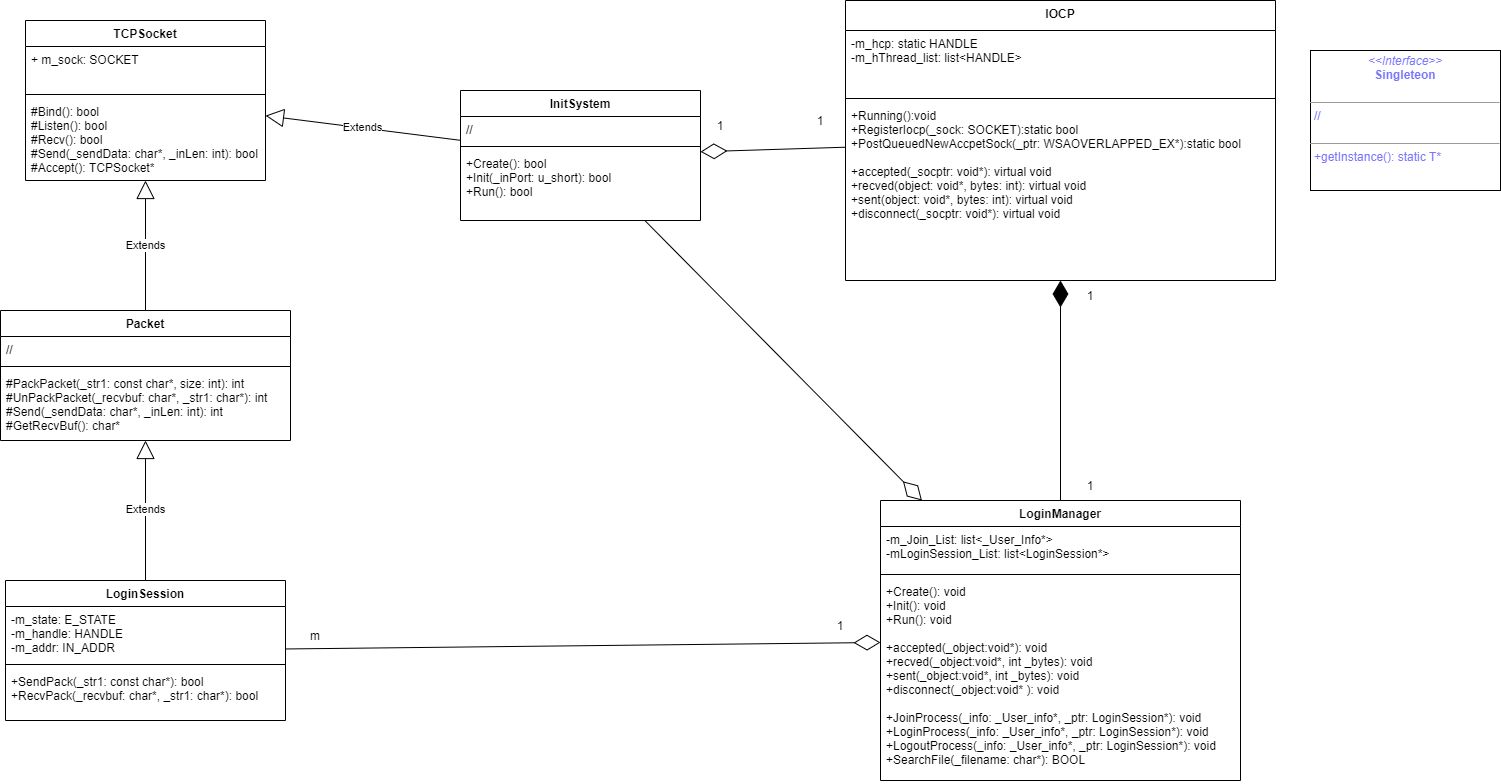

The diagram above was exported from draw.io. Its source (the exported page's mxGraphModel, read from the mxfile embedded in the PNG):
<mxGraphModel dx="1673" dy="829" grid="1" gridSize="10" guides="1" tooltips="1" connect="1" arrows="1" fold="1" page="1" pageScale="1" pageWidth="2400" pageHeight="1920" math="0" shadow="0">
  <root>
    <mxCell id="WIyWlLk6GJQsqaUBKTNV-0" />
    <mxCell id="WIyWlLk6GJQsqaUBKTNV-1" parent="WIyWlLk6GJQsqaUBKTNV-0" />
    <mxCell id="IaPMxqxTLnlepeS28FIk-8" value="TCPSocket" style="swimlane;fontStyle=1;align=center;verticalAlign=top;childLayout=stackLayout;horizontal=1;startSize=26;horizontalStack=0;resizeParent=1;resizeParentMax=0;resizeLast=0;collapsible=1;marginBottom=0;" vertex="1" parent="WIyWlLk6GJQsqaUBKTNV-1">
      <mxGeometry x="65" y="130" width="240" height="160" as="geometry" />
    </mxCell>
    <mxCell id="IaPMxqxTLnlepeS28FIk-9" value="+ m_sock: SOCKET" style="text;strokeColor=none;fillColor=none;align=left;verticalAlign=top;spacingLeft=4;spacingRight=4;overflow=hidden;rotatable=0;points=[[0,0.5],[1,0.5]];portConstraint=eastwest;" vertex="1" parent="IaPMxqxTLnlepeS28FIk-8">
      <mxGeometry y="26" width="240" height="44" as="geometry" />
    </mxCell>
    <mxCell id="IaPMxqxTLnlepeS28FIk-10" value="" style="line;strokeWidth=1;fillColor=none;align=left;verticalAlign=middle;spacingTop=-1;spacingLeft=3;spacingRight=3;rotatable=0;labelPosition=right;points=[];portConstraint=eastwest;" vertex="1" parent="IaPMxqxTLnlepeS28FIk-8">
      <mxGeometry y="70" width="240" height="8" as="geometry" />
    </mxCell>
    <mxCell id="IaPMxqxTLnlepeS28FIk-11" value="#Bind(): bool&#10;#Listen(): bool&#10;#Recv(): bool&#10;#Send(_sendData: char*, _inLen: int): bool&#10;#Accept(): TCPSocket*" style="text;strokeColor=none;fillColor=none;align=left;verticalAlign=top;spacingLeft=4;spacingRight=4;overflow=hidden;rotatable=0;points=[[0,0.5],[1,0.5]];portConstraint=eastwest;" vertex="1" parent="IaPMxqxTLnlepeS28FIk-8">
      <mxGeometry y="78" width="240" height="82" as="geometry" />
    </mxCell>
    <mxCell id="IaPMxqxTLnlepeS28FIk-12" value="InitSystem" style="swimlane;fontStyle=1;align=center;verticalAlign=top;childLayout=stackLayout;horizontal=1;startSize=26;horizontalStack=0;resizeParent=1;resizeParentMax=0;resizeLast=0;collapsible=1;marginBottom=0;" vertex="1" parent="WIyWlLk6GJQsqaUBKTNV-1">
      <mxGeometry x="500" y="200" width="240" height="130" as="geometry" />
    </mxCell>
    <mxCell id="IaPMxqxTLnlepeS28FIk-13" value="//" style="text;strokeColor=none;fillColor=none;align=left;verticalAlign=top;spacingLeft=4;spacingRight=4;overflow=hidden;rotatable=0;points=[[0,0.5],[1,0.5]];portConstraint=eastwest;" vertex="1" parent="IaPMxqxTLnlepeS28FIk-12">
      <mxGeometry y="26" width="240" height="26" as="geometry" />
    </mxCell>
    <mxCell id="IaPMxqxTLnlepeS28FIk-14" value="" style="line;strokeWidth=1;fillColor=none;align=left;verticalAlign=middle;spacingTop=-1;spacingLeft=3;spacingRight=3;rotatable=0;labelPosition=right;points=[];portConstraint=eastwest;" vertex="1" parent="IaPMxqxTLnlepeS28FIk-12">
      <mxGeometry y="52" width="240" height="8" as="geometry" />
    </mxCell>
    <mxCell id="IaPMxqxTLnlepeS28FIk-15" value="+Create(): bool&#10;+Init(_inPort: u_short): bool&#10;+Run(): bool" style="text;strokeColor=none;fillColor=none;align=left;verticalAlign=top;spacingLeft=4;spacingRight=4;overflow=hidden;rotatable=0;points=[[0,0.5],[1,0.5]];portConstraint=eastwest;" vertex="1" parent="IaPMxqxTLnlepeS28FIk-12">
      <mxGeometry y="60" width="240" height="70" as="geometry" />
    </mxCell>
    <mxCell id="IaPMxqxTLnlepeS28FIk-16" value="IOCP" style="swimlane;fontStyle=1;align=center;verticalAlign=top;childLayout=stackLayout;horizontal=1;startSize=30;horizontalStack=0;resizeParent=1;resizeParentMax=0;resizeLast=0;collapsible=1;marginBottom=0;" vertex="1" parent="WIyWlLk6GJQsqaUBKTNV-1">
      <mxGeometry x="885" y="110" width="430" height="280" as="geometry" />
    </mxCell>
    <mxCell id="IaPMxqxTLnlepeS28FIk-17" value="-m_hcp: static HANDLE&#10;-m_hThread_list: list&lt;HANDLE&gt; " style="text;strokeColor=none;fillColor=none;align=left;verticalAlign=top;spacingLeft=4;spacingRight=4;overflow=hidden;rotatable=0;points=[[0,0.5],[1,0.5]];portConstraint=eastwest;fontStyle=0" vertex="1" parent="IaPMxqxTLnlepeS28FIk-16">
      <mxGeometry y="30" width="430" height="64" as="geometry" />
    </mxCell>
    <mxCell id="IaPMxqxTLnlepeS28FIk-18" value="" style="line;strokeWidth=1;fillColor=none;align=left;verticalAlign=middle;spacingTop=-1;spacingLeft=3;spacingRight=3;rotatable=0;labelPosition=right;points=[];portConstraint=eastwest;" vertex="1" parent="IaPMxqxTLnlepeS28FIk-16">
      <mxGeometry y="94" width="430" height="8" as="geometry" />
    </mxCell>
    <mxCell id="IaPMxqxTLnlepeS28FIk-19" value="+Running():void&#10;+RegisterIocp(_sock: SOCKET):static bool&#10;+PostQueuedNewAccpetSock(_ptr: WSAOVERLAPPED_EX*):static bool&#10;&#10;+accepted(_socptr: void*): virtual void&#10;+recved(object: void*, bytes: int): virtual void&#10;+sent(object: void*, bytes: int): virtual void&#10;+disconnect(_socptr: void*): virtual void" style="text;strokeColor=none;fillColor=none;align=left;verticalAlign=top;spacingLeft=4;spacingRight=4;overflow=hidden;rotatable=0;points=[[0,0.5],[1,0.5]];portConstraint=eastwest;" vertex="1" parent="IaPMxqxTLnlepeS28FIk-16">
      <mxGeometry y="102" width="430" height="178" as="geometry" />
    </mxCell>
    <mxCell id="IaPMxqxTLnlepeS28FIk-22" value="&lt;p style=&quot;margin: 0px ; margin-top: 4px ; text-align: center&quot;&gt;&lt;i&gt;&amp;lt;&amp;lt;Interface&amp;gt;&amp;gt;&lt;/i&gt;&lt;br&gt;&lt;b&gt;Singleteon&lt;/b&gt;&lt;/p&gt;&lt;br&gt;&lt;hr size=&quot;1&quot;&gt;&lt;p style=&quot;margin: 0px ; margin-left: 4px&quot;&gt;//&lt;br&gt;&lt;br&gt;&lt;/p&gt;&lt;hr size=&quot;1&quot;&gt;&lt;p style=&quot;margin: 0px ; margin-left: 4px&quot;&gt;+getInstance(): static T*&lt;/p&gt;" style="verticalAlign=top;align=left;overflow=fill;fontSize=12;fontFamily=Helvetica;html=1;fontColor=#7A75FF;" vertex="1" parent="WIyWlLk6GJQsqaUBKTNV-1">
      <mxGeometry x="1350" y="160" width="190" height="140" as="geometry" />
    </mxCell>
    <mxCell id="IaPMxqxTLnlepeS28FIk-27" value="LoginManager" style="swimlane;fontStyle=1;align=center;verticalAlign=top;childLayout=stackLayout;horizontal=1;startSize=26;horizontalStack=0;resizeParent=1;resizeParentMax=0;resizeLast=0;collapsible=1;marginBottom=0;fontColor=#000000;" vertex="1" parent="WIyWlLk6GJQsqaUBKTNV-1">
      <mxGeometry x="920" y="610" width="360" height="280" as="geometry" />
    </mxCell>
    <mxCell id="IaPMxqxTLnlepeS28FIk-28" value="-m_Join_List: list&lt;_User_Info*&gt;&#10;-mLoginSession_List: list&lt;LoginSession*&gt;" style="text;strokeColor=none;fillColor=none;align=left;verticalAlign=top;spacingLeft=4;spacingRight=4;overflow=hidden;rotatable=0;points=[[0,0.5],[1,0.5]];portConstraint=eastwest;fontColor=#000000;" vertex="1" parent="IaPMxqxTLnlepeS28FIk-27">
      <mxGeometry y="26" width="360" height="44" as="geometry" />
    </mxCell>
    <mxCell id="IaPMxqxTLnlepeS28FIk-29" value="" style="line;strokeWidth=1;fillColor=none;align=left;verticalAlign=middle;spacingTop=-1;spacingLeft=3;spacingRight=3;rotatable=0;labelPosition=right;points=[];portConstraint=eastwest;fontColor=#7A75FF;" vertex="1" parent="IaPMxqxTLnlepeS28FIk-27">
      <mxGeometry y="70" width="360" height="8" as="geometry" />
    </mxCell>
    <mxCell id="IaPMxqxTLnlepeS28FIk-30" value="+Create(): void&#10;+Init(): void&#10;+Run(): void&#10;&#10;+accepted(_object:void*): void&#10;+recved(_object:void*, int _bytes): void&#10;+sent(_object:void*, int _bytes): void&#10;+disconnect(_object:void* ): void&#10;&#10;+JoinProcess(_info: _User_info*, _ptr: LoginSession*): void&#10;+LoginProcess(_info: _User_info*, _ptr: LoginSession*): void&#10;+LogoutProcess(_info: _User_info*, _ptr: LoginSession*): void&#10;+SearchFile(_filename: char*): BOOL" style="text;strokeColor=none;fillColor=none;align=left;verticalAlign=top;spacingLeft=4;spacingRight=4;overflow=hidden;rotatable=0;points=[[0,0.5],[1,0.5]];portConstraint=eastwest;fontColor=#000000;" vertex="1" parent="IaPMxqxTLnlepeS28FIk-27">
      <mxGeometry y="78" width="360" height="202" as="geometry" />
    </mxCell>
    <mxCell id="IaPMxqxTLnlepeS28FIk-31" value="Packet" style="swimlane;fontStyle=1;align=center;verticalAlign=top;childLayout=stackLayout;horizontal=1;startSize=26;horizontalStack=0;resizeParent=1;resizeParentMax=0;resizeLast=0;collapsible=1;marginBottom=0;fontColor=#000000;" vertex="1" parent="WIyWlLk6GJQsqaUBKTNV-1">
      <mxGeometry x="40" y="420" width="290" height="130" as="geometry" />
    </mxCell>
    <mxCell id="IaPMxqxTLnlepeS28FIk-32" value="//" style="text;strokeColor=none;fillColor=none;align=left;verticalAlign=top;spacingLeft=4;spacingRight=4;overflow=hidden;rotatable=0;points=[[0,0.5],[1,0.5]];portConstraint=eastwest;fontColor=#000000;" vertex="1" parent="IaPMxqxTLnlepeS28FIk-31">
      <mxGeometry y="26" width="290" height="26" as="geometry" />
    </mxCell>
    <mxCell id="IaPMxqxTLnlepeS28FIk-33" value="" style="line;strokeWidth=1;fillColor=none;align=left;verticalAlign=middle;spacingTop=-1;spacingLeft=3;spacingRight=3;rotatable=0;labelPosition=right;points=[];portConstraint=eastwest;fontColor=#000000;" vertex="1" parent="IaPMxqxTLnlepeS28FIk-31">
      <mxGeometry y="52" width="290" height="8" as="geometry" />
    </mxCell>
    <mxCell id="IaPMxqxTLnlepeS28FIk-34" value="#PackPacket(_str1: const char*, size: int): int&#10;#UnPackPacket(_recvbuf: char*, _str1: char*): int&#10;#Send(_sendData: char*, _inLen: int): int&#10;#GetRecvBuf(): char*" style="text;strokeColor=none;fillColor=none;align=left;verticalAlign=top;spacingLeft=4;spacingRight=4;overflow=hidden;rotatable=0;points=[[0,0.5],[1,0.5]];portConstraint=eastwest;fontColor=#000000;" vertex="1" parent="IaPMxqxTLnlepeS28FIk-31">
      <mxGeometry y="60" width="290" height="70" as="geometry" />
    </mxCell>
    <mxCell id="IaPMxqxTLnlepeS28FIk-35" value="LoginSession" style="swimlane;fontStyle=1;align=center;verticalAlign=top;childLayout=stackLayout;horizontal=1;startSize=26;horizontalStack=0;resizeParent=1;resizeParentMax=0;resizeLast=0;collapsible=1;marginBottom=0;fontColor=#000000;" vertex="1" parent="WIyWlLk6GJQsqaUBKTNV-1">
      <mxGeometry x="45" y="690" width="280" height="140" as="geometry" />
    </mxCell>
    <mxCell id="IaPMxqxTLnlepeS28FIk-36" value="-m_state: E_STATE&#10;-m_handle: HANDLE&#10;-m_addr: IN_ADDR" style="text;strokeColor=none;fillColor=none;align=left;verticalAlign=top;spacingLeft=4;spacingRight=4;overflow=hidden;rotatable=0;points=[[0,0.5],[1,0.5]];portConstraint=eastwest;fontColor=#000000;" vertex="1" parent="IaPMxqxTLnlepeS28FIk-35">
      <mxGeometry y="26" width="280" height="54" as="geometry" />
    </mxCell>
    <mxCell id="IaPMxqxTLnlepeS28FIk-37" value="" style="line;strokeWidth=1;fillColor=none;align=left;verticalAlign=middle;spacingTop=-1;spacingLeft=3;spacingRight=3;rotatable=0;labelPosition=right;points=[];portConstraint=eastwest;fontColor=#000000;" vertex="1" parent="IaPMxqxTLnlepeS28FIk-35">
      <mxGeometry y="80" width="280" height="8" as="geometry" />
    </mxCell>
    <mxCell id="IaPMxqxTLnlepeS28FIk-38" value="+SendPack(_str1: const char*): bool&#10;+RecvPack(_recvbuf: char*, _str1: char*): bool" style="text;strokeColor=none;fillColor=none;align=left;verticalAlign=top;spacingLeft=4;spacingRight=4;overflow=hidden;rotatable=0;points=[[0,0.5],[1,0.5]];portConstraint=eastwest;fontColor=#000000;" vertex="1" parent="IaPMxqxTLnlepeS28FIk-35">
      <mxGeometry y="88" width="280" height="52" as="geometry" />
    </mxCell>
    <mxCell id="IaPMxqxTLnlepeS28FIk-42" value="" style="endArrow=diamondThin;endFill=1;endSize=24;html=1;rounded=0;fontColor=#000000;exitX=0.5;exitY=0;exitDx=0;exitDy=0;" edge="1" parent="WIyWlLk6GJQsqaUBKTNV-1" source="IaPMxqxTLnlepeS28FIk-27" target="IaPMxqxTLnlepeS28FIk-16">
      <mxGeometry width="160" relative="1" as="geometry">
        <mxPoint x="360" y="410" as="sourcePoint" />
        <mxPoint x="520" y="410" as="targetPoint" />
      </mxGeometry>
    </mxCell>
    <mxCell id="IaPMxqxTLnlepeS28FIk-43" value="" style="endArrow=diamondThin;endFill=0;endSize=24;html=1;rounded=0;fontColor=#000000;" edge="1" parent="WIyWlLk6GJQsqaUBKTNV-1" source="IaPMxqxTLnlepeS28FIk-12" target="IaPMxqxTLnlepeS28FIk-27">
      <mxGeometry width="160" relative="1" as="geometry">
        <mxPoint x="360" y="410" as="sourcePoint" />
        <mxPoint x="580" y="680" as="targetPoint" />
      </mxGeometry>
    </mxCell>
    <mxCell id="IaPMxqxTLnlepeS28FIk-44" value="" style="endArrow=diamondThin;endFill=0;endSize=24;html=1;rounded=0;fontColor=#000000;" edge="1" parent="WIyWlLk6GJQsqaUBKTNV-1" source="IaPMxqxTLnlepeS28FIk-35" target="IaPMxqxTLnlepeS28FIk-27">
      <mxGeometry width="160" relative="1" as="geometry">
        <mxPoint x="760" y="537.3404255319151" as="sourcePoint" />
        <mxPoint x="930" y="611.4893617021278" as="targetPoint" />
      </mxGeometry>
    </mxCell>
    <mxCell id="IaPMxqxTLnlepeS28FIk-45" value="Extends" style="endArrow=block;endSize=16;endFill=0;html=1;rounded=0;fontColor=#000000;exitX=0.5;exitY=0;exitDx=0;exitDy=0;" edge="1" parent="WIyWlLk6GJQsqaUBKTNV-1" source="IaPMxqxTLnlepeS28FIk-31" target="IaPMxqxTLnlepeS28FIk-8">
      <mxGeometry width="160" relative="1" as="geometry">
        <mxPoint x="360" y="410" as="sourcePoint" />
        <mxPoint x="520" y="410" as="targetPoint" />
      </mxGeometry>
    </mxCell>
    <mxCell id="IaPMxqxTLnlepeS28FIk-46" value="Extends" style="endArrow=block;endSize=16;endFill=0;html=1;rounded=0;fontColor=#000000;" edge="1" parent="WIyWlLk6GJQsqaUBKTNV-1" source="IaPMxqxTLnlepeS28FIk-35" target="IaPMxqxTLnlepeS28FIk-31">
      <mxGeometry width="160" relative="1" as="geometry">
        <mxPoint x="195" y="430" as="sourcePoint" />
        <mxPoint x="198.09523809523807" y="300" as="targetPoint" />
      </mxGeometry>
    </mxCell>
    <mxCell id="IaPMxqxTLnlepeS28FIk-47" value="Extends" style="endArrow=block;endSize=16;endFill=0;html=1;rounded=0;fontColor=#000000;" edge="1" parent="WIyWlLk6GJQsqaUBKTNV-1" source="IaPMxqxTLnlepeS28FIk-12" target="IaPMxqxTLnlepeS28FIk-8">
      <mxGeometry width="160" relative="1" as="geometry">
        <mxPoint x="195" y="430" as="sourcePoint" />
        <mxPoint x="198.09523809523807" y="300" as="targetPoint" />
      </mxGeometry>
    </mxCell>
    <mxCell id="IaPMxqxTLnlepeS28FIk-48" value="m" style="text;html=1;strokeColor=none;fillColor=none;align=center;verticalAlign=middle;whiteSpace=wrap;rounded=0;fontColor=#000000;" vertex="1" parent="WIyWlLk6GJQsqaUBKTNV-1">
      <mxGeometry x="325" y="730" width="60" height="30" as="geometry" />
    </mxCell>
    <mxCell id="IaPMxqxTLnlepeS28FIk-49" value="1" style="text;html=1;strokeColor=none;fillColor=none;align=center;verticalAlign=middle;whiteSpace=wrap;rounded=0;fontColor=#000000;" vertex="1" parent="WIyWlLk6GJQsqaUBKTNV-1">
      <mxGeometry x="850" y="720" width="60" height="30" as="geometry" />
    </mxCell>
    <mxCell id="IaPMxqxTLnlepeS28FIk-50" value="1" style="text;html=1;strokeColor=none;fillColor=none;align=center;verticalAlign=middle;whiteSpace=wrap;rounded=0;fontColor=#000000;" vertex="1" parent="WIyWlLk6GJQsqaUBKTNV-1">
      <mxGeometry x="1100" y="390" width="60" height="30" as="geometry" />
    </mxCell>
    <mxCell id="IaPMxqxTLnlepeS28FIk-51" value="1" style="text;html=1;strokeColor=none;fillColor=none;align=center;verticalAlign=middle;whiteSpace=wrap;rounded=0;fontColor=#000000;" vertex="1" parent="WIyWlLk6GJQsqaUBKTNV-1">
      <mxGeometry x="1100" y="580" width="60" height="30" as="geometry" />
    </mxCell>
    <mxCell id="IaPMxqxTLnlepeS28FIk-52" value="" style="endArrow=diamondThin;endFill=0;endSize=24;html=1;rounded=0;fontColor=#000000;" edge="1" parent="WIyWlLk6GJQsqaUBKTNV-1" source="IaPMxqxTLnlepeS28FIk-16" target="IaPMxqxTLnlepeS28FIk-12">
      <mxGeometry width="160" relative="1" as="geometry">
        <mxPoint x="640" y="500" as="sourcePoint" />
        <mxPoint x="800" y="500" as="targetPoint" />
      </mxGeometry>
    </mxCell>
    <mxCell id="IaPMxqxTLnlepeS28FIk-53" value="1" style="text;html=1;strokeColor=none;fillColor=none;align=center;verticalAlign=middle;whiteSpace=wrap;rounded=0;fontColor=#000000;" vertex="1" parent="WIyWlLk6GJQsqaUBKTNV-1">
      <mxGeometry x="730" y="220" width="60" height="30" as="geometry" />
    </mxCell>
    <mxCell id="IaPMxqxTLnlepeS28FIk-54" value="1" style="text;html=1;strokeColor=none;fillColor=none;align=center;verticalAlign=middle;whiteSpace=wrap;rounded=0;fontColor=#000000;" vertex="1" parent="WIyWlLk6GJQsqaUBKTNV-1">
      <mxGeometry x="835" y="220" width="50" height="20" as="geometry" />
    </mxCell>
  </root>
</mxGraphModel>